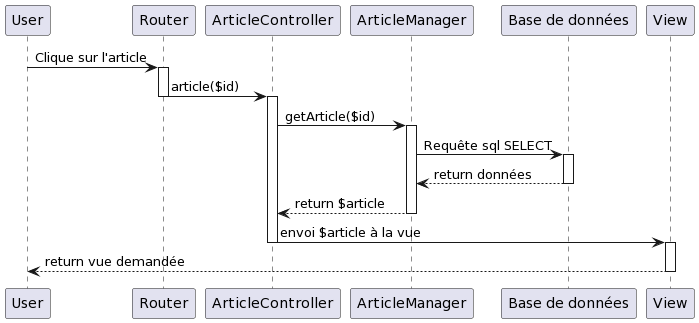

The diagram above was rendered by PlantUML. Its source (embedded in the PNG):
@startuml
User -> "Router" : Clique sur l'article
 activate "Router"
"Router" -> "ArticleController" as Article : article($id)
 deactivate "Router"
 activate Article
 Article -> "ArticleManager" as Manager : getArticle($id)
 activate Manager
 Manager -> "Base de données" as Bdd : Requête sql SELECT
 activate Bdd
 Bdd --> Manager : return données
 deactivate Bdd
 Manager --> Article : return $article
 deactivate Manager
 Article -> "View" : envoi $article à la vue
 deactivate Article
 activate "View"
 "View" --> User : return vue demandée
 deactivate "View"
@enduml